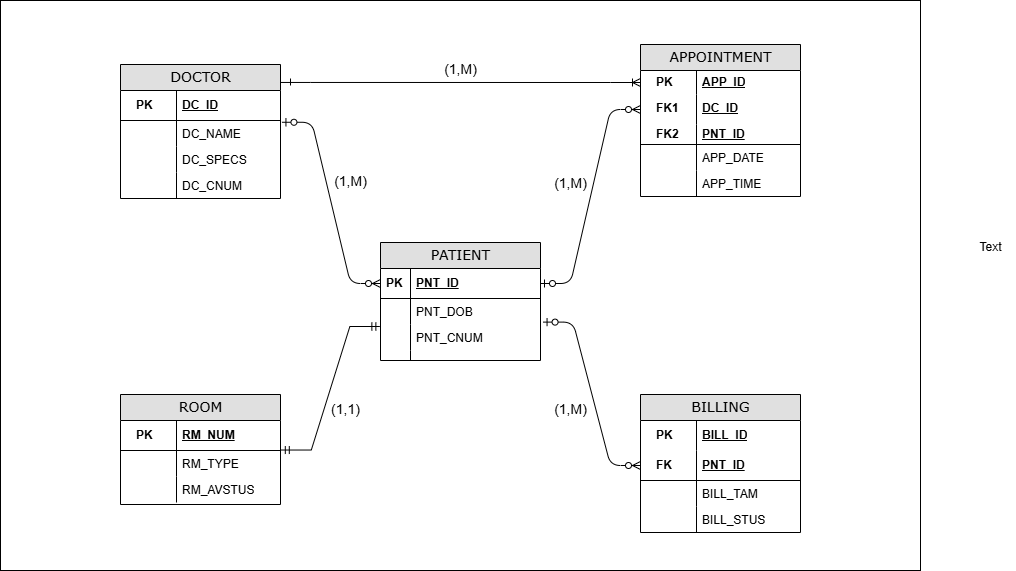

The diagram above was exported from draw.io. Its source (the exported page's mxGraphModel, read from the mxfile embedded in the PNG):
<mxGraphModel dx="1781" dy="933" grid="1" gridSize="10" guides="1" tooltips="1" connect="1" arrows="1" fold="1" page="1" pageScale="1" pageWidth="1100" pageHeight="850" background="none" math="0" shadow="0">
  <root>
    <mxCell id="0" />
    <mxCell id="1" parent="0" />
    <mxCell id="41f3LnpyArnhEEmKJQRL-104" value="" style="rounded=0;whiteSpace=wrap;html=1;" vertex="1" parent="1">
      <mxGeometry x="80" y="86" width="920" height="570" as="geometry" />
    </mxCell>
    <mxCell id="2e49270ec7c68f3f-30" value="PATIENT" style="swimlane;html=1;fontStyle=0;childLayout=stackLayout;horizontal=1;startSize=26;fillColor=#e0e0e0;horizontalStack=0;resizeParent=1;resizeLast=0;collapsible=1;marginBottom=0;swimlaneFillColor=#ffffff;align=center;rounded=0;shadow=0;comic=0;labelBackgroundColor=none;strokeWidth=1;fontFamily=Verdana;fontSize=14" parent="1" vertex="1">
      <mxGeometry x="460" y="328" width="160" height="118" as="geometry" />
    </mxCell>
    <mxCell id="2e49270ec7c68f3f-31" value="PNT_ID" style="shape=partialRectangle;top=0;left=0;right=0;bottom=1;html=1;align=left;verticalAlign=middle;fillColor=none;spacingLeft=34;spacingRight=4;whiteSpace=wrap;overflow=hidden;rotatable=0;points=[[0,0.5],[1,0.5]];portConstraint=eastwest;dropTarget=0;fontStyle=5;" parent="2e49270ec7c68f3f-30" vertex="1">
      <mxGeometry y="26" width="160" height="30" as="geometry" />
    </mxCell>
    <mxCell id="2e49270ec7c68f3f-32" value="&lt;b&gt;PK&lt;/b&gt;" style="shape=partialRectangle;top=0;left=0;bottom=0;html=1;fillColor=none;align=left;verticalAlign=middle;spacingLeft=4;spacingRight=4;whiteSpace=wrap;overflow=hidden;rotatable=0;points=[];portConstraint=eastwest;part=1;" parent="2e49270ec7c68f3f-31" vertex="1" connectable="0">
      <mxGeometry width="30" height="30" as="geometry" />
    </mxCell>
    <mxCell id="2e49270ec7c68f3f-33" value="PNT_DOB" style="shape=partialRectangle;top=0;left=0;right=0;bottom=0;html=1;align=left;verticalAlign=top;fillColor=none;spacingLeft=34;spacingRight=4;whiteSpace=wrap;overflow=hidden;rotatable=0;points=[[0,0.5],[1,0.5]];portConstraint=eastwest;dropTarget=0;" parent="2e49270ec7c68f3f-30" vertex="1">
      <mxGeometry y="56" width="160" height="26" as="geometry" />
    </mxCell>
    <mxCell id="2e49270ec7c68f3f-34" value="" style="shape=partialRectangle;top=0;left=0;bottom=0;html=1;fillColor=none;align=left;verticalAlign=top;spacingLeft=4;spacingRight=4;whiteSpace=wrap;overflow=hidden;rotatable=0;points=[];portConstraint=eastwest;part=1;" parent="2e49270ec7c68f3f-33" vertex="1" connectable="0">
      <mxGeometry width="30" height="26" as="geometry" />
    </mxCell>
    <mxCell id="2e49270ec7c68f3f-35" value="PNT_CNUM" style="shape=partialRectangle;top=0;left=0;right=0;bottom=0;html=1;align=left;verticalAlign=top;fillColor=none;spacingLeft=34;spacingRight=4;whiteSpace=wrap;overflow=hidden;rotatable=0;points=[[0,0.5],[1,0.5]];portConstraint=eastwest;dropTarget=0;" parent="2e49270ec7c68f3f-30" vertex="1">
      <mxGeometry y="82" width="160" height="26" as="geometry" />
    </mxCell>
    <mxCell id="2e49270ec7c68f3f-36" value="" style="shape=partialRectangle;top=0;left=0;bottom=0;html=1;fillColor=none;align=left;verticalAlign=top;spacingLeft=4;spacingRight=4;whiteSpace=wrap;overflow=hidden;rotatable=0;points=[];portConstraint=eastwest;part=1;" parent="2e49270ec7c68f3f-35" vertex="1" connectable="0">
      <mxGeometry width="30" height="26" as="geometry" />
    </mxCell>
    <mxCell id="2e49270ec7c68f3f-39" value="" style="shape=partialRectangle;top=0;left=0;right=0;bottom=0;html=1;align=left;verticalAlign=top;fillColor=none;spacingLeft=34;spacingRight=4;whiteSpace=wrap;overflow=hidden;rotatable=0;points=[[0,0.5],[1,0.5]];portConstraint=eastwest;dropTarget=0;" parent="2e49270ec7c68f3f-30" vertex="1">
      <mxGeometry y="108" width="160" height="10" as="geometry" />
    </mxCell>
    <mxCell id="2e49270ec7c68f3f-40" value="" style="shape=partialRectangle;top=0;left=0;bottom=0;html=1;fillColor=none;align=left;verticalAlign=top;spacingLeft=4;spacingRight=4;whiteSpace=wrap;overflow=hidden;rotatable=0;points=[];portConstraint=eastwest;part=1;" parent="2e49270ec7c68f3f-39" vertex="1" connectable="0">
      <mxGeometry width="30" height="10" as="geometry" />
    </mxCell>
    <mxCell id="2e49270ec7c68f3f-56" value="" style="edgeStyle=orthogonalEdgeStyle;html=1;endArrow=ERzeroToMany;endFill=1;startArrow=ERzeroToMany;labelBackgroundColor=none;fontFamily=Verdana;fontSize=14;entryX=0;entryY=0.5;exitX=0;exitY=0.5;" parent="1" source="2e49270ec7c68f3f-49" edge="1">
      <mxGeometry width="100" height="100" relative="1" as="geometry">
        <mxPoint x="120" y="650" as="sourcePoint" />
        <mxPoint x="290" y="481" as="targetPoint" />
        <Array as="points">
          <mxPoint x="250" y="621" />
          <mxPoint x="250" y="481" />
        </Array>
      </mxGeometry>
    </mxCell>
    <mxCell id="2e49270ec7c68f3f-64" value="APPOINTMENT" style="swimlane;html=1;fontStyle=0;childLayout=stackLayout;horizontal=1;startSize=26;fillColor=#e0e0e0;horizontalStack=0;resizeParent=1;resizeLast=0;collapsible=1;marginBottom=0;swimlaneFillColor=#ffffff;align=center;rounded=0;shadow=0;comic=0;labelBackgroundColor=none;strokeWidth=1;fontFamily=Verdana;fontSize=14" parent="1" vertex="1">
      <mxGeometry x="720" y="130" width="160" height="152" as="geometry" />
    </mxCell>
    <mxCell id="2e49270ec7c68f3f-65" value="APP_ID" style="shape=partialRectangle;top=0;left=0;right=0;bottom=0;html=1;align=left;verticalAlign=middle;fillColor=none;spacingLeft=60;spacingRight=4;whiteSpace=wrap;overflow=hidden;rotatable=0;points=[[0,0.5],[1,0.5]];portConstraint=eastwest;dropTarget=0;fontStyle=5;" parent="2e49270ec7c68f3f-64" vertex="1">
      <mxGeometry y="26" width="160" height="24" as="geometry" />
    </mxCell>
    <mxCell id="2e49270ec7c68f3f-66" value="PK" style="shape=partialRectangle;fontStyle=1;top=0;left=0;bottom=0;html=1;fillColor=none;align=left;verticalAlign=middle;spacingLeft=4;spacingRight=4;whiteSpace=wrap;overflow=hidden;rotatable=0;points=[];portConstraint=eastwest;part=1;" parent="2e49270ec7c68f3f-65" vertex="1" connectable="0">
      <mxGeometry x="10" width="46" height="24" as="geometry" />
    </mxCell>
    <mxCell id="2e49270ec7c68f3f-69" value="&lt;b&gt;&lt;u&gt;DC_ID&lt;/u&gt;&lt;/b&gt;" style="shape=partialRectangle;top=0;left=0;right=0;bottom=0;html=1;align=left;verticalAlign=top;fillColor=none;spacingLeft=60;spacingRight=4;whiteSpace=wrap;overflow=hidden;rotatable=0;points=[[0,0.5],[1,0.5]];portConstraint=eastwest;dropTarget=0;" parent="2e49270ec7c68f3f-64" vertex="1">
      <mxGeometry y="50" width="160" height="30" as="geometry" />
    </mxCell>
    <mxCell id="2e49270ec7c68f3f-70" value="&lt;b&gt;FK1&lt;/b&gt;" style="shape=partialRectangle;top=0;left=0;bottom=0;html=1;fillColor=none;align=left;verticalAlign=top;spacingLeft=4;spacingRight=4;whiteSpace=wrap;overflow=hidden;rotatable=0;points=[];portConstraint=eastwest;part=1;" parent="2e49270ec7c68f3f-69" vertex="1" connectable="0">
      <mxGeometry x="10" width="46" height="30" as="geometry" />
    </mxCell>
    <mxCell id="2e49270ec7c68f3f-67" value="PNT_ID" style="shape=partialRectangle;top=0;left=0;right=0;bottom=1;html=1;align=left;verticalAlign=middle;fillColor=none;spacingLeft=60;spacingRight=4;whiteSpace=wrap;overflow=hidden;rotatable=0;points=[[0,0.5],[1,0.5]];portConstraint=eastwest;dropTarget=0;fontStyle=5;" parent="2e49270ec7c68f3f-64" vertex="1">
      <mxGeometry y="80" width="160" height="20" as="geometry" />
    </mxCell>
    <mxCell id="2e49270ec7c68f3f-68" value="FK2" style="shape=partialRectangle;fontStyle=1;top=0;left=0;bottom=0;html=1;fillColor=none;align=left;verticalAlign=middle;spacingLeft=4;spacingRight=4;whiteSpace=wrap;overflow=hidden;rotatable=0;points=[];portConstraint=eastwest;part=1;" parent="2e49270ec7c68f3f-67" vertex="1" connectable="0">
      <mxGeometry x="10" width="46" height="19.999999999999993" as="geometry" />
    </mxCell>
    <mxCell id="41f3LnpyArnhEEmKJQRL-66" value="APP_DATE" style="shape=partialRectangle;top=0;left=0;right=0;bottom=0;html=1;align=left;verticalAlign=top;fillColor=none;spacingLeft=60;spacingRight=4;whiteSpace=wrap;overflow=hidden;rotatable=0;points=[[0,0.5],[1,0.5]];portConstraint=eastwest;dropTarget=0;" vertex="1" parent="2e49270ec7c68f3f-64">
      <mxGeometry y="100" width="160" height="26" as="geometry" />
    </mxCell>
    <mxCell id="41f3LnpyArnhEEmKJQRL-67" value="" style="shape=partialRectangle;top=0;left=0;bottom=0;html=1;fillColor=none;align=left;verticalAlign=top;spacingLeft=4;spacingRight=4;whiteSpace=wrap;overflow=hidden;rotatable=0;points=[];portConstraint=eastwest;part=1;" vertex="1" connectable="0" parent="41f3LnpyArnhEEmKJQRL-66">
      <mxGeometry width="56" height="26" as="geometry" />
    </mxCell>
    <mxCell id="41f3LnpyArnhEEmKJQRL-68" value="APP_TIME" style="shape=partialRectangle;top=0;left=0;right=0;bottom=0;html=1;align=left;verticalAlign=top;fillColor=none;spacingLeft=60;spacingRight=4;whiteSpace=wrap;overflow=hidden;rotatable=0;points=[[0,0.5],[1,0.5]];portConstraint=eastwest;dropTarget=0;" vertex="1" parent="2e49270ec7c68f3f-64">
      <mxGeometry y="126" width="160" height="26" as="geometry" />
    </mxCell>
    <mxCell id="41f3LnpyArnhEEmKJQRL-69" value="" style="shape=partialRectangle;top=0;left=0;bottom=0;html=1;fillColor=none;align=left;verticalAlign=top;spacingLeft=4;spacingRight=4;whiteSpace=wrap;overflow=hidden;rotatable=0;points=[];portConstraint=eastwest;part=1;" vertex="1" connectable="0" parent="41f3LnpyArnhEEmKJQRL-68">
      <mxGeometry width="56" height="26" as="geometry" />
    </mxCell>
    <mxCell id="2e49270ec7c68f3f-71" value="BILLING" style="swimlane;html=1;fontStyle=0;childLayout=stackLayout;horizontal=1;startSize=26;fillColor=#e0e0e0;horizontalStack=0;resizeParent=1;resizeLast=0;collapsible=1;marginBottom=0;swimlaneFillColor=#ffffff;align=center;rounded=0;shadow=0;comic=0;labelBackgroundColor=none;strokeWidth=1;fontFamily=Verdana;fontSize=14" parent="1" vertex="1">
      <mxGeometry x="720" y="480" width="160" height="138" as="geometry" />
    </mxCell>
    <mxCell id="2e49270ec7c68f3f-72" value="BILL_ID" style="shape=partialRectangle;top=0;left=0;right=0;bottom=0;html=1;align=left;verticalAlign=middle;fillColor=none;spacingLeft=60;spacingRight=4;whiteSpace=wrap;overflow=hidden;rotatable=0;points=[[0,0.5],[1,0.5]];portConstraint=eastwest;dropTarget=0;fontStyle=5;" parent="2e49270ec7c68f3f-71" vertex="1">
      <mxGeometry y="26" width="160" height="30" as="geometry" />
    </mxCell>
    <mxCell id="2e49270ec7c68f3f-73" value="PK" style="shape=partialRectangle;fontStyle=1;top=0;left=0;bottom=0;html=1;fillColor=none;align=left;verticalAlign=middle;spacingLeft=4;spacingRight=4;whiteSpace=wrap;overflow=hidden;rotatable=0;points=[];portConstraint=eastwest;part=1;" parent="2e49270ec7c68f3f-72" vertex="1" connectable="0">
      <mxGeometry x="10" width="46" height="30" as="geometry" />
    </mxCell>
    <mxCell id="2e49270ec7c68f3f-74" value="PNT_ID" style="shape=partialRectangle;top=0;left=0;right=0;bottom=1;html=1;align=left;verticalAlign=middle;fillColor=none;spacingLeft=60;spacingRight=4;whiteSpace=wrap;overflow=hidden;rotatable=0;points=[[0,0.5],[1,0.5]];portConstraint=eastwest;dropTarget=0;fontStyle=5;" parent="2e49270ec7c68f3f-71" vertex="1">
      <mxGeometry y="56" width="160" height="30" as="geometry" />
    </mxCell>
    <mxCell id="2e49270ec7c68f3f-75" value="FK" style="shape=partialRectangle;fontStyle=1;top=0;left=0;bottom=0;html=1;fillColor=none;align=left;verticalAlign=middle;spacingLeft=4;spacingRight=4;whiteSpace=wrap;overflow=hidden;rotatable=0;points=[];portConstraint=eastwest;part=1;" parent="2e49270ec7c68f3f-74" vertex="1" connectable="0">
      <mxGeometry x="10" width="46" height="30" as="geometry" />
    </mxCell>
    <mxCell id="2e49270ec7c68f3f-76" value="BILL_TAM" style="shape=partialRectangle;top=0;left=0;right=0;bottom=0;html=1;align=left;verticalAlign=top;fillColor=none;spacingLeft=60;spacingRight=4;whiteSpace=wrap;overflow=hidden;rotatable=0;points=[[0,0.5],[1,0.5]];portConstraint=eastwest;dropTarget=0;" parent="2e49270ec7c68f3f-71" vertex="1">
      <mxGeometry y="86" width="160" height="26" as="geometry" />
    </mxCell>
    <mxCell id="2e49270ec7c68f3f-77" value="" style="shape=partialRectangle;top=0;left=0;bottom=0;html=1;fillColor=none;align=left;verticalAlign=top;spacingLeft=4;spacingRight=4;whiteSpace=wrap;overflow=hidden;rotatable=0;points=[];portConstraint=eastwest;part=1;" parent="2e49270ec7c68f3f-76" vertex="1" connectable="0">
      <mxGeometry width="56" height="26" as="geometry" />
    </mxCell>
    <mxCell id="41f3LnpyArnhEEmKJQRL-70" value="BILL_STUS" style="shape=partialRectangle;top=0;left=0;right=0;bottom=0;html=1;align=left;verticalAlign=top;fillColor=none;spacingLeft=60;spacingRight=4;whiteSpace=wrap;overflow=hidden;rotatable=0;points=[[0,0.5],[1,0.5]];portConstraint=eastwest;dropTarget=0;" vertex="1" parent="2e49270ec7c68f3f-71">
      <mxGeometry y="112" width="160" height="26" as="geometry" />
    </mxCell>
    <mxCell id="41f3LnpyArnhEEmKJQRL-71" value="" style="shape=partialRectangle;top=0;left=0;bottom=0;html=1;fillColor=none;align=left;verticalAlign=top;spacingLeft=4;spacingRight=4;whiteSpace=wrap;overflow=hidden;rotatable=0;points=[];portConstraint=eastwest;part=1;" vertex="1" connectable="0" parent="41f3LnpyArnhEEmKJQRL-70">
      <mxGeometry width="56" height="26" as="geometry" />
    </mxCell>
    <mxCell id="2e49270ec7c68f3f-78" value="" style="edgeStyle=entityRelationEdgeStyle;html=1;endArrow=ERzeroToMany;startArrow=ERzeroToOne;labelBackgroundColor=none;fontFamily=Verdana;fontSize=14;entryX=0;entryY=0.5;exitX=1;exitY=0.5;entryDx=0;entryDy=0;exitDx=0;exitDy=0;" parent="1" source="2e49270ec7c68f3f-31" target="2e49270ec7c68f3f-69" edge="1">
      <mxGeometry width="100" height="100" relative="1" as="geometry">
        <mxPoint x="749.7647058823532" y="459.52941176470586" as="sourcePoint" />
        <mxPoint x="900.3529411764707" y="325.41176470588243" as="targetPoint" />
      </mxGeometry>
    </mxCell>
    <mxCell id="2e49270ec7c68f3f-79" value="" style="edgeStyle=entityRelationEdgeStyle;html=1;endArrow=ERzeroToMany;startArrow=ERzeroToOne;labelBackgroundColor=none;fontFamily=Verdana;fontSize=14;entryX=0;entryY=0.5;exitX=1.016;exitY=0.908;exitDx=0;exitDy=0;exitPerimeter=0;" parent="1" source="2e49270ec7c68f3f-33" target="2e49270ec7c68f3f-74" edge="1">
      <mxGeometry width="100" height="100" relative="1" as="geometry">
        <mxPoint x="620" y="449" as="sourcePoint" />
        <mxPoint x="910.3529411764707" y="335.41176470588243" as="targetPoint" />
      </mxGeometry>
    </mxCell>
    <mxCell id="41f3LnpyArnhEEmKJQRL-72" value="ROOM" style="swimlane;html=1;fontStyle=0;childLayout=stackLayout;horizontal=1;startSize=26;fillColor=#e0e0e0;horizontalStack=0;resizeParent=1;resizeLast=0;collapsible=1;marginBottom=0;swimlaneFillColor=#ffffff;align=center;rounded=0;shadow=0;comic=0;labelBackgroundColor=none;strokeWidth=1;fontFamily=Verdana;fontSize=14" vertex="1" parent="1">
      <mxGeometry x="200" y="480" width="160" height="110" as="geometry" />
    </mxCell>
    <mxCell id="41f3LnpyArnhEEmKJQRL-75" value="RM_NUM" style="shape=partialRectangle;top=0;left=0;right=0;bottom=1;html=1;align=left;verticalAlign=middle;fillColor=none;spacingLeft=60;spacingRight=4;whiteSpace=wrap;overflow=hidden;rotatable=0;points=[[0,0.5],[1,0.5]];portConstraint=eastwest;dropTarget=0;fontStyle=5;" vertex="1" parent="41f3LnpyArnhEEmKJQRL-72">
      <mxGeometry y="26" width="160" height="30" as="geometry" />
    </mxCell>
    <mxCell id="41f3LnpyArnhEEmKJQRL-76" value="PK" style="shape=partialRectangle;fontStyle=1;top=0;left=0;bottom=0;html=1;fillColor=none;align=left;verticalAlign=middle;spacingLeft=4;spacingRight=4;whiteSpace=wrap;overflow=hidden;rotatable=0;points=[];portConstraint=eastwest;part=1;" vertex="1" connectable="0" parent="41f3LnpyArnhEEmKJQRL-75">
      <mxGeometry x="10" width="46" height="30" as="geometry" />
    </mxCell>
    <mxCell id="41f3LnpyArnhEEmKJQRL-77" value="RM_TYPE" style="shape=partialRectangle;top=0;left=0;right=0;bottom=0;html=1;align=left;verticalAlign=top;fillColor=none;spacingLeft=60;spacingRight=4;whiteSpace=wrap;overflow=hidden;rotatable=0;points=[[0,0.5],[1,0.5]];portConstraint=eastwest;dropTarget=0;" vertex="1" parent="41f3LnpyArnhEEmKJQRL-72">
      <mxGeometry y="56" width="160" height="26" as="geometry" />
    </mxCell>
    <mxCell id="41f3LnpyArnhEEmKJQRL-78" value="" style="shape=partialRectangle;top=0;left=0;bottom=0;html=1;fillColor=none;align=left;verticalAlign=top;spacingLeft=4;spacingRight=4;whiteSpace=wrap;overflow=hidden;rotatable=0;points=[];portConstraint=eastwest;part=1;" vertex="1" connectable="0" parent="41f3LnpyArnhEEmKJQRL-77">
      <mxGeometry width="56" height="26" as="geometry" />
    </mxCell>
    <mxCell id="41f3LnpyArnhEEmKJQRL-79" value="RM_AVSTUS" style="shape=partialRectangle;top=0;left=0;right=0;bottom=0;html=1;align=left;verticalAlign=top;fillColor=none;spacingLeft=60;spacingRight=4;whiteSpace=wrap;overflow=hidden;rotatable=0;points=[[0,0.5],[1,0.5]];portConstraint=eastwest;dropTarget=0;" vertex="1" parent="41f3LnpyArnhEEmKJQRL-72">
      <mxGeometry y="82" width="160" height="26" as="geometry" />
    </mxCell>
    <mxCell id="41f3LnpyArnhEEmKJQRL-80" value="" style="shape=partialRectangle;top=0;left=0;bottom=0;html=1;fillColor=none;align=left;verticalAlign=top;spacingLeft=4;spacingRight=4;whiteSpace=wrap;overflow=hidden;rotatable=0;points=[];portConstraint=eastwest;part=1;" vertex="1" connectable="0" parent="41f3LnpyArnhEEmKJQRL-79">
      <mxGeometry width="56" height="26" as="geometry" />
    </mxCell>
    <mxCell id="41f3LnpyArnhEEmKJQRL-81" value="DOCTOR" style="swimlane;html=1;fontStyle=0;childLayout=stackLayout;horizontal=1;startSize=26;fillColor=#e0e0e0;horizontalStack=0;resizeParent=1;resizeLast=0;collapsible=1;marginBottom=0;swimlaneFillColor=#ffffff;align=center;rounded=0;shadow=0;comic=0;labelBackgroundColor=none;strokeWidth=1;fontFamily=Verdana;fontSize=14" vertex="1" parent="1">
      <mxGeometry x="200" y="150" width="160" height="134" as="geometry" />
    </mxCell>
    <mxCell id="41f3LnpyArnhEEmKJQRL-82" value="DC_ID" style="shape=partialRectangle;top=0;left=0;right=0;bottom=1;html=1;align=left;verticalAlign=middle;fillColor=none;spacingLeft=60;spacingRight=4;whiteSpace=wrap;overflow=hidden;rotatable=0;points=[[0,0.5],[1,0.5]];portConstraint=eastwest;dropTarget=0;fontStyle=5;" vertex="1" parent="41f3LnpyArnhEEmKJQRL-81">
      <mxGeometry y="26" width="160" height="30" as="geometry" />
    </mxCell>
    <mxCell id="41f3LnpyArnhEEmKJQRL-83" value="PK" style="shape=partialRectangle;fontStyle=1;top=0;left=0;bottom=0;html=1;fillColor=none;align=left;verticalAlign=middle;spacingLeft=4;spacingRight=4;whiteSpace=wrap;overflow=hidden;rotatable=0;points=[];portConstraint=eastwest;part=1;" vertex="1" connectable="0" parent="41f3LnpyArnhEEmKJQRL-82">
      <mxGeometry x="10" width="46" height="30" as="geometry" />
    </mxCell>
    <mxCell id="41f3LnpyArnhEEmKJQRL-84" value="DC_NAME" style="shape=partialRectangle;top=0;left=0;right=0;bottom=0;html=1;align=left;verticalAlign=top;fillColor=none;spacingLeft=60;spacingRight=4;whiteSpace=wrap;overflow=hidden;rotatable=0;points=[[0,0.5],[1,0.5]];portConstraint=eastwest;dropTarget=0;" vertex="1" parent="41f3LnpyArnhEEmKJQRL-81">
      <mxGeometry y="56" width="160" height="26" as="geometry" />
    </mxCell>
    <mxCell id="41f3LnpyArnhEEmKJQRL-85" value="" style="shape=partialRectangle;top=0;left=0;bottom=0;html=1;fillColor=none;align=left;verticalAlign=top;spacingLeft=4;spacingRight=4;whiteSpace=wrap;overflow=hidden;rotatable=0;points=[];portConstraint=eastwest;part=1;" vertex="1" connectable="0" parent="41f3LnpyArnhEEmKJQRL-84">
      <mxGeometry width="56" height="26" as="geometry" />
    </mxCell>
    <mxCell id="41f3LnpyArnhEEmKJQRL-86" value="DC_SPECS" style="shape=partialRectangle;top=0;left=0;right=0;bottom=0;html=1;align=left;verticalAlign=top;fillColor=none;spacingLeft=60;spacingRight=4;whiteSpace=wrap;overflow=hidden;rotatable=0;points=[[0,0.5],[1,0.5]];portConstraint=eastwest;dropTarget=0;" vertex="1" parent="41f3LnpyArnhEEmKJQRL-81">
      <mxGeometry y="82" width="160" height="26" as="geometry" />
    </mxCell>
    <mxCell id="41f3LnpyArnhEEmKJQRL-87" value="" style="shape=partialRectangle;top=0;left=0;bottom=0;html=1;fillColor=none;align=left;verticalAlign=top;spacingLeft=4;spacingRight=4;whiteSpace=wrap;overflow=hidden;rotatable=0;points=[];portConstraint=eastwest;part=1;" vertex="1" connectable="0" parent="41f3LnpyArnhEEmKJQRL-86">
      <mxGeometry width="56" height="26" as="geometry" />
    </mxCell>
    <mxCell id="41f3LnpyArnhEEmKJQRL-88" value="DC_CNUM" style="shape=partialRectangle;top=0;left=0;right=0;bottom=0;html=1;align=left;verticalAlign=top;fillColor=none;spacingLeft=60;spacingRight=4;whiteSpace=wrap;overflow=hidden;rotatable=0;points=[[0,0.5],[1,0.5]];portConstraint=eastwest;dropTarget=0;" vertex="1" parent="41f3LnpyArnhEEmKJQRL-81">
      <mxGeometry y="108" width="160" height="26" as="geometry" />
    </mxCell>
    <mxCell id="41f3LnpyArnhEEmKJQRL-89" value="" style="shape=partialRectangle;top=0;left=0;bottom=0;html=1;fillColor=none;align=left;verticalAlign=top;spacingLeft=4;spacingRight=4;whiteSpace=wrap;overflow=hidden;rotatable=0;points=[];portConstraint=eastwest;part=1;" vertex="1" connectable="0" parent="41f3LnpyArnhEEmKJQRL-88">
      <mxGeometry width="56" height="26" as="geometry" />
    </mxCell>
    <mxCell id="41f3LnpyArnhEEmKJQRL-90" value="" style="edgeStyle=entityRelationEdgeStyle;html=1;endArrow=ERzeroToMany;startArrow=ERzeroToOne;labelBackgroundColor=none;fontFamily=Verdana;fontSize=14;entryX=0;entryY=0.5;entryDx=0;entryDy=0;exitX=1.009;exitY=0.068;exitDx=0;exitDy=0;exitPerimeter=0;" edge="1" parent="1" source="41f3LnpyArnhEEmKJQRL-84" target="2e49270ec7c68f3f-31">
      <mxGeometry width="100" height="100" relative="1" as="geometry">
        <mxPoint x="370" y="160" as="sourcePoint" />
        <mxPoint x="450" y="180" as="targetPoint" />
        <Array as="points">
          <mxPoint x="364" y="168" />
        </Array>
      </mxGeometry>
    </mxCell>
    <mxCell id="41f3LnpyArnhEEmKJQRL-92" value="" style="edgeStyle=entityRelationEdgeStyle;fontSize=12;html=1;endArrow=ERoneToMany;rounded=0;entryX=0;entryY=0.5;entryDx=0;entryDy=0;exitX=1;exitY=0.134;exitDx=0;exitDy=0;exitPerimeter=0;" edge="1" parent="1" source="41f3LnpyArnhEEmKJQRL-81" target="2e49270ec7c68f3f-65">
      <mxGeometry width="100" height="100" relative="1" as="geometry">
        <mxPoint x="520" y="267" as="sourcePoint" />
        <mxPoint x="620" y="167" as="targetPoint" />
        <Array as="points">
          <mxPoint x="550" y="307" />
        </Array>
      </mxGeometry>
    </mxCell>
    <mxCell id="41f3LnpyArnhEEmKJQRL-93" value="" style="endArrow=none;html=1;rounded=0;" edge="1" parent="1">
      <mxGeometry width="50" height="50" relative="1" as="geometry">
        <mxPoint x="370" y="171" as="sourcePoint" />
        <mxPoint x="370" y="164" as="targetPoint" />
        <Array as="points" />
      </mxGeometry>
    </mxCell>
    <mxCell id="41f3LnpyArnhEEmKJQRL-96" value="" style="edgeStyle=entityRelationEdgeStyle;fontSize=12;html=1;endArrow=ERmandOne;startArrow=ERmandOne;rounded=0;entryX=-0.004;entryY=0.077;entryDx=0;entryDy=0;entryPerimeter=0;exitX=1.005;exitY=-0.018;exitDx=0;exitDy=0;exitPerimeter=0;" edge="1" parent="1" source="41f3LnpyArnhEEmKJQRL-77" target="2e49270ec7c68f3f-35">
      <mxGeometry width="100" height="100" relative="1" as="geometry">
        <mxPoint x="360" y="560" as="sourcePoint" />
        <mxPoint x="460" y="460" as="targetPoint" />
      </mxGeometry>
    </mxCell>
    <mxCell id="41f3LnpyArnhEEmKJQRL-97" value="&lt;font style=&quot;font-size: 14px; line-height: 150%; background-color: light-dark(#ffffff, var(--ge-dark-color, #121212));&quot;&gt;(1,1)&lt;/font&gt;" style="text;html=1;align=center;verticalAlign=middle;resizable=0;points=[];autosize=1;strokeColor=none;fillColor=none;" vertex="1" parent="1">
      <mxGeometry x="400" y="480" width="50" height="30" as="geometry" />
    </mxCell>
    <mxCell id="41f3LnpyArnhEEmKJQRL-98" value="&lt;font style=&quot;font-size: 14px;&quot;&gt;(1,M)&lt;/font&gt;" style="text;html=1;align=center;verticalAlign=middle;resizable=0;points=[];autosize=1;strokeColor=none;fillColor=none;" vertex="1" parent="1">
      <mxGeometry x="620" y="480" width="60" height="30" as="geometry" />
    </mxCell>
    <mxCell id="41f3LnpyArnhEEmKJQRL-99" value="&lt;font style=&quot;font-size: 14px;&quot;&gt;(1,M)&lt;/font&gt;" style="text;html=1;align=center;verticalAlign=middle;resizable=0;points=[];autosize=1;strokeColor=none;fillColor=none;" vertex="1" parent="1">
      <mxGeometry x="620" y="254" width="60" height="30" as="geometry" />
    </mxCell>
    <mxCell id="41f3LnpyArnhEEmKJQRL-100" value="&lt;font style=&quot;font-size: 14px;&quot;&gt;(1,M)&lt;/font&gt;" style="text;html=1;align=center;verticalAlign=middle;resizable=0;points=[];autosize=1;strokeColor=none;fillColor=none;" vertex="1" parent="1">
      <mxGeometry x="400" y="252" width="60" height="30" as="geometry" />
    </mxCell>
    <mxCell id="41f3LnpyArnhEEmKJQRL-101" value="&lt;font style=&quot;font-size: 14px;&quot;&gt;(1,M)&lt;/font&gt;" style="text;html=1;align=center;verticalAlign=middle;resizable=0;points=[];autosize=1;strokeColor=none;fillColor=none;" vertex="1" parent="1">
      <mxGeometry x="510" y="140" width="60" height="30" as="geometry" />
    </mxCell>
    <mxCell id="41f3LnpyArnhEEmKJQRL-102" value="Text" style="text;html=1;align=center;verticalAlign=middle;resizable=0;points=[];autosize=1;strokeColor=none;fillColor=none;" vertex="1" parent="1">
      <mxGeometry x="1045" y="318" width="50" height="30" as="geometry" />
    </mxCell>
  </root>
</mxGraphModel>